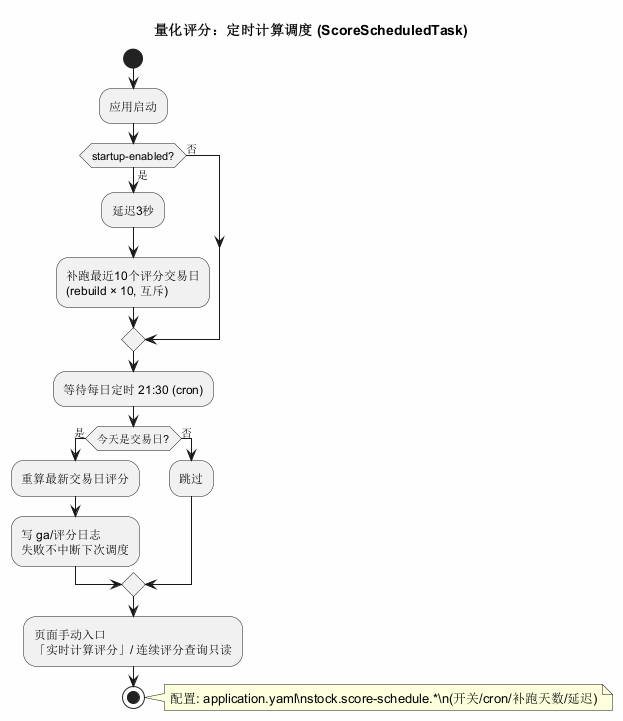

The diagram above was rendered by PlantUML. Its source (embedded in the PNG):
@startuml 04_score_schedule
skinparam backgroundColor #FEFEFE
title 量化评分：定时计算调度 (ScoreScheduledTask)

start
:应用启动;
if (startup-enabled?) then (是)
  :延迟3秒;
  :补跑最近10个评分交易日\n(rebuild × 10, 互斥);
else (否)
endif
:等待每日定时 21:30 (cron);
if (今天是交易日?) then (是)
  :重算最新交易日评分;
  :写 ga/评分日志\n失败不中断下次调度;
else (否)
  :跳过;
endif
:页面手动入口\n「实时计算评分」/ 连续评分查询只读;
stop
note right
  配置: application.yaml\nstock.score-schedule.*\n(开关/cron/补跑天数/延迟)
end note
@enduml